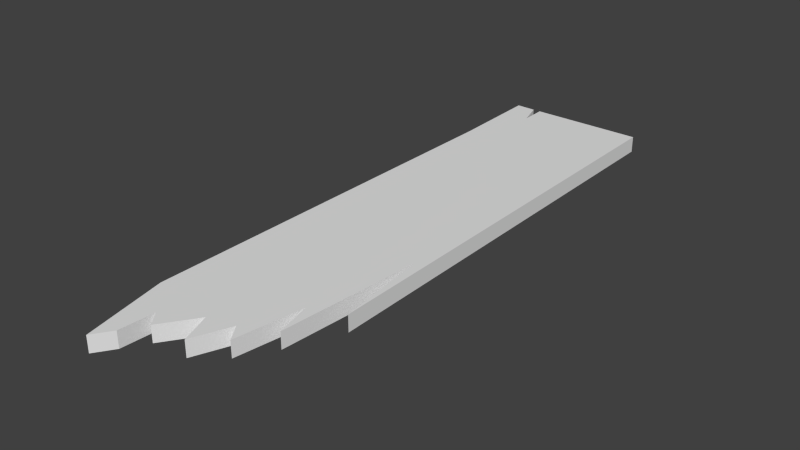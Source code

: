 # Source: WoodPlanksDestroyed.blend  (saved by Blender 2.76.0; exported with 4.5.12 LTS)
import bpy
from mathutils import Matrix  # noqa: F401  (used for matrix-valued properties, if any)

bpy.ops.wm.read_factory_settings(use_empty=True)
scene = bpy.context.scene
scene.name = 'Scene'

# ---- collections
col_collection_1 = bpy.data.collections.new('Collection 1'); scene.collection.children.link(col_collection_1)

# ---- world
world_world = bpy.data.worlds.new('World'); scene.world = world_world
world_world.color = (0.05088, 0.05088, 0.05088)
world_world.use_sun_shadow = False
world_world.sun_shadow_jitter_overblur = 0.0
world_world.cycles.sampling_method = 'MANUAL'
world_world.cycles.sample_map_resolution = 256

# ---- meshes
me_plane = bpy.data.meshes.new('Plane')
me_plane.from_pydata([(-0.9577, -0.5799, 0.0), (0.8607, -0.1041, 0.0), (-1.0, 1.0, 0.0), (0.9216, 1.0, 0.0), (0.4517, -0.6464, 0.0), (0.5933, -0.437, 0.0), (0.7173, -0.548, 0.0), (1.019, -0.3936, 0.0), (-0.6162, 0.9157, 0.0), (-0.6243, 0.9989, 0.0), (-0.7298, 0.9989, 0.0), (-0.9591, 0.7032, 0.0), (-0.7097, -0.8434, 0.0), (-0.05562, -0.6168, 0.0), (0.1012, -0.7118, 0.0), (0.3027, -0.5966, 0.0), (-0.5461, -0.7867, 0.0), (-0.5157, -0.6772, 0.0), (-0.3672, -0.7215, 0.0), (-0.9577, -0.5799, 0.2184), (0.8607, -0.1041, 0.2184), (-1.0, 1.0, 0.2184), (0.9216, 1.0, 0.2184), (0.4517, -0.6464, 0.2184), (0.5933, -0.437, 0.2184), (0.7173, -0.548, 0.2184), (1.019, -0.3936, 0.2184), (-0.6162, 0.9157, 0.2184), (-0.6243, 0.9989, 0.2184), (-0.7298, 0.9989, 0.2184), (-0.9591, 0.7032, 0.2184), (-0.7097, -0.8434, 0.2184), (-0.05562, -0.6168, 0.2184), (0.1012, -0.7118, 0.2184), (0.3027, -0.5966, 0.2184), (-0.5461, -0.7867, 0.2184), (-0.5157, -0.6772, 0.2184), (-0.3672, -0.7215, 0.2184)], [], [(0, 12, 16, 17, 18, 13, 14, 15, 4, 5, 6, 1, 7, 3, 9, 8, 10, 2, 11), (19, 30, 21, 29, 27, 28, 22, 26, 20, 25, 24, 23, 34, 33, 32, 37, 36, 35, 31), (2, 10, 29, 21), (18, 17, 36, 37), (11, 2, 21, 30), (4, 15, 34, 23), (12, 0, 19, 31), (5, 4, 23, 24), (13, 18, 37, 32), (6, 5, 24, 25), (14, 13, 32, 33), (7, 1, 20, 26), (0, 11, 30, 19), (15, 14, 33, 34), (8, 9, 28, 27), (1, 6, 25, 20), (16, 12, 31, 35), (9, 3, 22, 28), (3, 7, 26, 22), (17, 16, 35, 36), (10, 8, 27, 29)])
me_plane.use_remesh_preserve_volume = False
me_plane.use_remesh_preserve_attributes = False
me_plane.use_mirror_vertex_groups = False
me_plane.update()

# ---- objects
ob_plane = bpy.data.objects.new('Plane', me_plane)

# ---- transforms, parenting, visibility, modifiers, constraints
ob_plane.location = (0.0, 0.0, 0.0)
ob_plane.scale = (1.0, 4.315, 1.0)
ob_plane.lineart.crease_threshold = 0.0

# ---- collection membership
col_collection_1.objects.link(ob_plane)

# ---- scene / render settings (as saved in the file)
scene.frame_start = 1; scene.frame_end = 250; scene.frame_set(1)
scene.render.engine = 'BLENDER_EEVEE_NEXT'
scene.render.resolution_percentage = 50
scene.render.dither_intensity = 0.0
scene.cycles.use_denoising = False
scene.cycles.samples = 10
scene.cycles.sampling_pattern = 'TABULATED_SOBOL'
scene.cycles.light_sampling_threshold = 0.0
scene.cycles.use_adaptive_sampling = False
scene.cycles.use_light_tree = False
scene.cycles.blur_glossy = 0.0
scene.cycles.pixel_filter_type = 'GAUSSIAN'
scene.cycles.sample_clamp_indirect = 0.0
scene.view_settings.view_transform = 'Standard'
bpy.context.view_layer.update()

# ---- added for rendering (the .blend has no active camera and no usable light): camera, sun
cam_auto = bpy.data.cameras.new('AutoCamera')
cam_auto.lens = 50.0
cam_auto.sensor_width = 36.0
cam_auto.clip_end = 1000.0
ob_auto_camera = bpy.data.objects.new('AutoCamera', cam_auto)
scene.collection.objects.link(ob_auto_camera)
ob_auto_camera.location = (7.6051, -8.77668, 6.18563)
ob_auto_camera.rotation_euler = (1.09748, -7.21219e-08, 0.694738)
scene.camera = ob_auto_camera
light_auto_sun = bpy.data.lights.new('AutoSun', 'SUN')
light_auto_sun.energy = 3.0
light_auto_sun.angle = 0.0523599
ob_auto_sun = bpy.data.objects.new('AutoSun', light_auto_sun)
scene.collection.objects.link(ob_auto_sun)
ob_auto_sun.rotation_euler = (0.872665, 0.174533, 0.523599)
bpy.context.view_layer.update()
